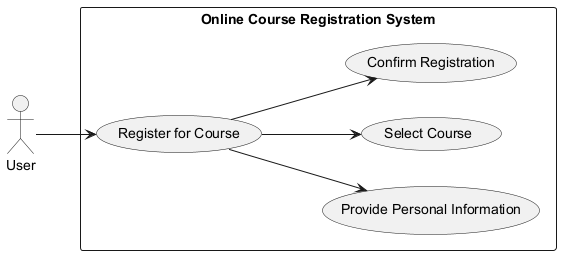

The diagram above was rendered by PlantUML. Its source (embedded in the PNG):
@startuml
left to right direction

actor User
rectangle "Online Course Registration System" {
    usecase "Register for Course" as UC1
    usecase "Provide Personal Information" as UC2
    usecase "Select Course" as UC3
    usecase "Confirm Registration" as UC4
}

User --> UC1
UC1 --> UC2
UC1 --> UC3
UC1 --> UC4

@enduml